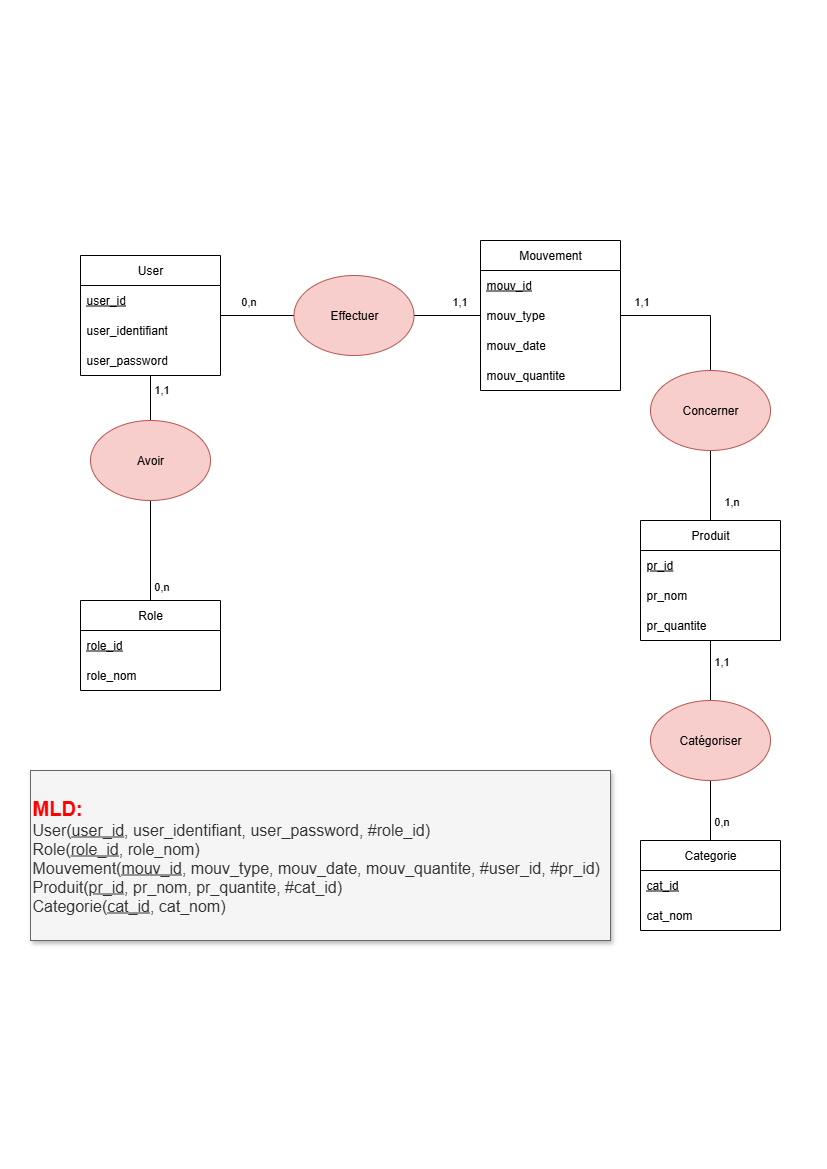

The diagram above was exported from draw.io. Its source (the exported page's mxGraphModel, read from the mxfile embedded in the PNG):
<mxGraphModel dx="784" dy="1102" grid="1" gridSize="10" guides="1" tooltips="1" connect="1" arrows="1" fold="1" page="1" pageScale="1" pageWidth="827" pageHeight="1169" math="0" shadow="0">
  <root>
    <mxCell id="0" />
    <mxCell id="1" parent="0" />
    <mxCell id="hcWBOqaio0GLE8Ezj0yM-41" style="edgeStyle=orthogonalEdgeStyle;rounded=0;orthogonalLoop=1;jettySize=auto;html=1;endArrow=none;endFill=0;" parent="1" source="hcWBOqaio0GLE8Ezj0yM-1" target="hcWBOqaio0GLE8Ezj0yM-39" edge="1">
      <mxGeometry relative="1" as="geometry" />
    </mxCell>
    <mxCell id="hcWBOqaio0GLE8Ezj0yM-42" value="0,n" style="edgeLabel;html=1;align=center;verticalAlign=middle;resizable=0;points=[];" parent="hcWBOqaio0GLE8Ezj0yM-41" vertex="1" connectable="0">
      <mxGeometry x="-0.2653" y="-1" relative="1" as="geometry">
        <mxPoint y="-16" as="offset" />
      </mxGeometry>
    </mxCell>
    <mxCell id="hcWBOqaio0GLE8Ezj0yM-1" value="User" style="swimlane;fontStyle=0;childLayout=stackLayout;horizontal=1;startSize=30;horizontalStack=0;resizeParent=1;resizeParentMax=0;resizeLast=0;collapsible=1;marginBottom=0;whiteSpace=wrap;html=1;" parent="1" vertex="1">
      <mxGeometry x="80" y="255" width="140" height="120" as="geometry" />
    </mxCell>
    <mxCell id="hcWBOqaio0GLE8Ezj0yM-2" value="&lt;u&gt;user_id&lt;/u&gt;" style="text;strokeColor=none;fillColor=none;align=left;verticalAlign=middle;spacingLeft=4;spacingRight=4;overflow=hidden;points=[[0,0.5],[1,0.5]];portConstraint=eastwest;rotatable=0;whiteSpace=wrap;html=1;" parent="hcWBOqaio0GLE8Ezj0yM-1" vertex="1">
      <mxGeometry y="30" width="140" height="30" as="geometry" />
    </mxCell>
    <mxCell id="hcWBOqaio0GLE8Ezj0yM-3" value="user_identifiant" style="text;strokeColor=none;fillColor=none;align=left;verticalAlign=middle;spacingLeft=4;spacingRight=4;overflow=hidden;points=[[0,0.5],[1,0.5]];portConstraint=eastwest;rotatable=0;whiteSpace=wrap;html=1;" parent="hcWBOqaio0GLE8Ezj0yM-1" vertex="1">
      <mxGeometry y="60" width="140" height="30" as="geometry" />
    </mxCell>
    <mxCell id="hcWBOqaio0GLE8Ezj0yM-4" value="user_password" style="text;strokeColor=none;fillColor=none;align=left;verticalAlign=middle;spacingLeft=4;spacingRight=4;overflow=hidden;points=[[0,0.5],[1,0.5]];portConstraint=eastwest;rotatable=0;whiteSpace=wrap;html=1;" parent="hcWBOqaio0GLE8Ezj0yM-1" vertex="1">
      <mxGeometry y="90" width="140" height="30" as="geometry" />
    </mxCell>
    <mxCell id="hcWBOqaio0GLE8Ezj0yM-5" value="Produit" style="swimlane;fontStyle=0;childLayout=stackLayout;horizontal=1;startSize=30;horizontalStack=0;resizeParent=1;resizeParentMax=0;resizeLast=0;collapsible=1;marginBottom=0;whiteSpace=wrap;html=1;" parent="1" vertex="1">
      <mxGeometry x="640" y="520" width="140" height="120" as="geometry" />
    </mxCell>
    <mxCell id="hcWBOqaio0GLE8Ezj0yM-6" value="&lt;u&gt;pr_id&lt;/u&gt;" style="text;strokeColor=none;fillColor=none;align=left;verticalAlign=middle;spacingLeft=4;spacingRight=4;overflow=hidden;points=[[0,0.5],[1,0.5]];portConstraint=eastwest;rotatable=0;whiteSpace=wrap;html=1;" parent="hcWBOqaio0GLE8Ezj0yM-5" vertex="1">
      <mxGeometry y="30" width="140" height="30" as="geometry" />
    </mxCell>
    <mxCell id="hcWBOqaio0GLE8Ezj0yM-7" value="pr_nom" style="text;strokeColor=none;fillColor=none;align=left;verticalAlign=middle;spacingLeft=4;spacingRight=4;overflow=hidden;points=[[0,0.5],[1,0.5]];portConstraint=eastwest;rotatable=0;whiteSpace=wrap;html=1;" parent="hcWBOqaio0GLE8Ezj0yM-5" vertex="1">
      <mxGeometry y="60" width="140" height="30" as="geometry" />
    </mxCell>
    <mxCell id="hcWBOqaio0GLE8Ezj0yM-31" value="pr_quantite" style="text;strokeColor=none;fillColor=none;align=left;verticalAlign=middle;spacingLeft=4;spacingRight=4;overflow=hidden;points=[[0,0.5],[1,0.5]];portConstraint=eastwest;rotatable=0;whiteSpace=wrap;html=1;" parent="hcWBOqaio0GLE8Ezj0yM-5" vertex="1">
      <mxGeometry y="90" width="140" height="30" as="geometry" />
    </mxCell>
    <mxCell id="hcWBOqaio0GLE8Ezj0yM-9" value="Categorie" style="swimlane;fontStyle=0;childLayout=stackLayout;horizontal=1;startSize=30;horizontalStack=0;resizeParent=1;resizeParentMax=0;resizeLast=0;collapsible=1;marginBottom=0;whiteSpace=wrap;html=1;" parent="1" vertex="1">
      <mxGeometry x="640" y="840" width="140" height="90" as="geometry" />
    </mxCell>
    <mxCell id="hcWBOqaio0GLE8Ezj0yM-10" value="&lt;u&gt;cat_id&lt;/u&gt;" style="text;strokeColor=none;fillColor=none;align=left;verticalAlign=middle;spacingLeft=4;spacingRight=4;overflow=hidden;points=[[0,0.5],[1,0.5]];portConstraint=eastwest;rotatable=0;whiteSpace=wrap;html=1;" parent="hcWBOqaio0GLE8Ezj0yM-9" vertex="1">
      <mxGeometry y="30" width="140" height="30" as="geometry" />
    </mxCell>
    <mxCell id="hcWBOqaio0GLE8Ezj0yM-11" value="cat_nom" style="text;strokeColor=none;fillColor=none;align=left;verticalAlign=middle;spacingLeft=4;spacingRight=4;overflow=hidden;points=[[0,0.5],[1,0.5]];portConstraint=eastwest;rotatable=0;whiteSpace=wrap;html=1;" parent="hcWBOqaio0GLE8Ezj0yM-9" vertex="1">
      <mxGeometry y="60" width="140" height="30" as="geometry" />
    </mxCell>
    <mxCell id="hcWBOqaio0GLE8Ezj0yM-13" value="Role" style="swimlane;fontStyle=0;childLayout=stackLayout;horizontal=1;startSize=30;horizontalStack=0;resizeParent=1;resizeParentMax=0;resizeLast=0;collapsible=1;marginBottom=0;whiteSpace=wrap;html=1;" parent="1" vertex="1">
      <mxGeometry x="80" y="600" width="140" height="90" as="geometry" />
    </mxCell>
    <mxCell id="hcWBOqaio0GLE8Ezj0yM-14" value="&lt;u&gt;role_id&lt;/u&gt;" style="text;strokeColor=none;fillColor=none;align=left;verticalAlign=middle;spacingLeft=4;spacingRight=4;overflow=hidden;points=[[0,0.5],[1,0.5]];portConstraint=eastwest;rotatable=0;whiteSpace=wrap;html=1;" parent="hcWBOqaio0GLE8Ezj0yM-13" vertex="1">
      <mxGeometry y="30" width="140" height="30" as="geometry" />
    </mxCell>
    <mxCell id="hcWBOqaio0GLE8Ezj0yM-15" value="role_nom" style="text;strokeColor=none;fillColor=none;align=left;verticalAlign=middle;spacingLeft=4;spacingRight=4;overflow=hidden;points=[[0,0.5],[1,0.5]];portConstraint=eastwest;rotatable=0;whiteSpace=wrap;html=1;" parent="hcWBOqaio0GLE8Ezj0yM-13" vertex="1">
      <mxGeometry y="60" width="140" height="30" as="geometry" />
    </mxCell>
    <mxCell id="hcWBOqaio0GLE8Ezj0yM-38" style="edgeStyle=orthogonalEdgeStyle;rounded=0;orthogonalLoop=1;jettySize=auto;html=1;entryX=0.5;entryY=0;entryDx=0;entryDy=0;endArrow=none;endFill=0;" parent="1" source="hcWBOqaio0GLE8Ezj0yM-17" target="hcWBOqaio0GLE8Ezj0yM-36" edge="1">
      <mxGeometry relative="1" as="geometry" />
    </mxCell>
    <mxCell id="hcWBOqaio0GLE8Ezj0yM-44" value="1,1" style="edgeLabel;html=1;align=center;verticalAlign=middle;resizable=0;points=[];" parent="hcWBOqaio0GLE8Ezj0yM-38" vertex="1" connectable="0">
      <mxGeometry x="-0.5172" y="2" relative="1" as="geometry">
        <mxPoint x="-15" y="-13" as="offset" />
      </mxGeometry>
    </mxCell>
    <mxCell id="hcWBOqaio0GLE8Ezj0yM-40" style="edgeStyle=orthogonalEdgeStyle;rounded=0;orthogonalLoop=1;jettySize=auto;html=1;endArrow=none;endFill=0;" parent="1" source="hcWBOqaio0GLE8Ezj0yM-17" target="hcWBOqaio0GLE8Ezj0yM-39" edge="1">
      <mxGeometry relative="1" as="geometry" />
    </mxCell>
    <mxCell id="hcWBOqaio0GLE8Ezj0yM-43" value="1,1" style="edgeLabel;html=1;align=center;verticalAlign=middle;resizable=0;points=[];" parent="hcWBOqaio0GLE8Ezj0yM-40" vertex="1" connectable="0">
      <mxGeometry x="-0.3383" y="-3" relative="1" as="geometry">
        <mxPoint y="-12" as="offset" />
      </mxGeometry>
    </mxCell>
    <mxCell id="hcWBOqaio0GLE8Ezj0yM-17" value="Mouvement" style="swimlane;fontStyle=0;childLayout=stackLayout;horizontal=1;startSize=30;horizontalStack=0;resizeParent=1;resizeParentMax=0;resizeLast=0;collapsible=1;marginBottom=0;whiteSpace=wrap;html=1;" parent="1" vertex="1">
      <mxGeometry x="480" y="240" width="140" height="150" as="geometry" />
    </mxCell>
    <mxCell id="hcWBOqaio0GLE8Ezj0yM-18" value="&lt;u&gt;mouv_id&lt;/u&gt;" style="text;strokeColor=none;fillColor=none;align=left;verticalAlign=middle;spacingLeft=4;spacingRight=4;overflow=hidden;points=[[0,0.5],[1,0.5]];portConstraint=eastwest;rotatable=0;whiteSpace=wrap;html=1;" parent="hcWBOqaio0GLE8Ezj0yM-17" vertex="1">
      <mxGeometry y="30" width="140" height="30" as="geometry" />
    </mxCell>
    <mxCell id="hcWBOqaio0GLE8Ezj0yM-19" value="mouv_type" style="text;strokeColor=none;fillColor=none;align=left;verticalAlign=middle;spacingLeft=4;spacingRight=4;overflow=hidden;points=[[0,0.5],[1,0.5]];portConstraint=eastwest;rotatable=0;whiteSpace=wrap;html=1;" parent="hcWBOqaio0GLE8Ezj0yM-17" vertex="1">
      <mxGeometry y="60" width="140" height="30" as="geometry" />
    </mxCell>
    <mxCell id="hcWBOqaio0GLE8Ezj0yM-20" value="mouv_date" style="text;strokeColor=none;fillColor=none;align=left;verticalAlign=middle;spacingLeft=4;spacingRight=4;overflow=hidden;points=[[0,0.5],[1,0.5]];portConstraint=eastwest;rotatable=0;whiteSpace=wrap;html=1;" parent="hcWBOqaio0GLE8Ezj0yM-17" vertex="1">
      <mxGeometry y="90" width="140" height="30" as="geometry" />
    </mxCell>
    <mxCell id="hcWBOqaio0GLE8Ezj0yM-32" value="mouv_quantite" style="text;strokeColor=none;fillColor=none;align=left;verticalAlign=middle;spacingLeft=4;spacingRight=4;overflow=hidden;points=[[0,0.5],[1,0.5]];portConstraint=eastwest;rotatable=0;whiteSpace=wrap;html=1;" parent="hcWBOqaio0GLE8Ezj0yM-17" vertex="1">
      <mxGeometry y="120" width="140" height="30" as="geometry" />
    </mxCell>
    <mxCell id="hcWBOqaio0GLE8Ezj0yM-22" style="edgeStyle=orthogonalEdgeStyle;rounded=0;orthogonalLoop=1;jettySize=auto;html=1;endArrow=none;endFill=0;" parent="1" source="hcWBOqaio0GLE8Ezj0yM-21" target="hcWBOqaio0GLE8Ezj0yM-9" edge="1">
      <mxGeometry relative="1" as="geometry" />
    </mxCell>
    <mxCell id="hcWBOqaio0GLE8Ezj0yM-24" value="0,n" style="edgeLabel;html=1;align=center;verticalAlign=middle;resizable=0;points=[];" parent="hcWBOqaio0GLE8Ezj0yM-22" vertex="1" connectable="0">
      <mxGeometry x="0.4222" y="-3" relative="1" as="geometry">
        <mxPoint x="13" y="-3" as="offset" />
      </mxGeometry>
    </mxCell>
    <mxCell id="hcWBOqaio0GLE8Ezj0yM-23" style="edgeStyle=orthogonalEdgeStyle;rounded=0;orthogonalLoop=1;jettySize=auto;html=1;endArrow=none;endFill=0;" parent="1" source="hcWBOqaio0GLE8Ezj0yM-21" target="hcWBOqaio0GLE8Ezj0yM-5" edge="1">
      <mxGeometry relative="1" as="geometry" />
    </mxCell>
    <mxCell id="hcWBOqaio0GLE8Ezj0yM-25" value="1,1" style="edgeLabel;html=1;align=center;verticalAlign=middle;resizable=0;points=[];" parent="hcWBOqaio0GLE8Ezj0yM-23" vertex="1" connectable="0">
      <mxGeometry x="0.5" y="3" relative="1" as="geometry">
        <mxPoint x="13" y="5" as="offset" />
      </mxGeometry>
    </mxCell>
    <mxCell id="hcWBOqaio0GLE8Ezj0yM-21" value="Catégoriser" style="ellipse;whiteSpace=wrap;html=1;fillColor=#f8cecc;strokeColor=#b85450;" parent="1" vertex="1">
      <mxGeometry x="650" y="700" width="120" height="80" as="geometry" />
    </mxCell>
    <mxCell id="hcWBOqaio0GLE8Ezj0yM-27" style="edgeStyle=orthogonalEdgeStyle;rounded=0;orthogonalLoop=1;jettySize=auto;html=1;endArrow=none;endFill=0;" parent="1" source="hcWBOqaio0GLE8Ezj0yM-26" target="hcWBOqaio0GLE8Ezj0yM-1" edge="1">
      <mxGeometry relative="1" as="geometry" />
    </mxCell>
    <mxCell id="hcWBOqaio0GLE8Ezj0yM-29" value="1,1" style="edgeLabel;html=1;align=center;verticalAlign=middle;resizable=0;points=[];" parent="hcWBOqaio0GLE8Ezj0yM-27" vertex="1" connectable="0">
      <mxGeometry x="0.4333" y="-2" relative="1" as="geometry">
        <mxPoint x="8" as="offset" />
      </mxGeometry>
    </mxCell>
    <mxCell id="hcWBOqaio0GLE8Ezj0yM-28" style="edgeStyle=orthogonalEdgeStyle;rounded=0;orthogonalLoop=1;jettySize=auto;html=1;endArrow=none;endFill=0;" parent="1" source="hcWBOqaio0GLE8Ezj0yM-26" target="hcWBOqaio0GLE8Ezj0yM-13" edge="1">
      <mxGeometry relative="1" as="geometry" />
    </mxCell>
    <mxCell id="hcWBOqaio0GLE8Ezj0yM-30" value="0,n" style="edgeLabel;html=1;align=center;verticalAlign=middle;resizable=0;points=[];" parent="hcWBOqaio0GLE8Ezj0yM-28" vertex="1" connectable="0">
      <mxGeometry x="0.48" y="3" relative="1" as="geometry">
        <mxPoint x="7" y="11" as="offset" />
      </mxGeometry>
    </mxCell>
    <mxCell id="hcWBOqaio0GLE8Ezj0yM-26" value="Avoir" style="ellipse;whiteSpace=wrap;html=1;fillColor=#f8cecc;strokeColor=#b85450;" parent="1" vertex="1">
      <mxGeometry x="90" y="420" width="120" height="80" as="geometry" />
    </mxCell>
    <mxCell id="hcWBOqaio0GLE8Ezj0yM-37" style="edgeStyle=orthogonalEdgeStyle;rounded=0;orthogonalLoop=1;jettySize=auto;html=1;endArrow=none;endFill=0;" parent="1" source="hcWBOqaio0GLE8Ezj0yM-36" target="hcWBOqaio0GLE8Ezj0yM-5" edge="1">
      <mxGeometry relative="1" as="geometry" />
    </mxCell>
    <mxCell id="hcWBOqaio0GLE8Ezj0yM-45" value="1,n" style="edgeLabel;html=1;align=center;verticalAlign=middle;resizable=0;points=[];" parent="hcWBOqaio0GLE8Ezj0yM-37" vertex="1" connectable="0">
      <mxGeometry x="0.1714" relative="1" as="geometry">
        <mxPoint x="20" y="9" as="offset" />
      </mxGeometry>
    </mxCell>
    <mxCell id="hcWBOqaio0GLE8Ezj0yM-36" value="Concerner" style="ellipse;whiteSpace=wrap;html=1;fillColor=#f8cecc;strokeColor=#b85450;" parent="1" vertex="1">
      <mxGeometry x="650" y="370" width="120" height="80" as="geometry" />
    </mxCell>
    <mxCell id="hcWBOqaio0GLE8Ezj0yM-39" value="Effectuer" style="ellipse;whiteSpace=wrap;html=1;fillColor=#f8cecc;strokeColor=#b85450;" parent="1" vertex="1">
      <mxGeometry x="293.5" y="275" width="120" height="80" as="geometry" />
    </mxCell>
    <mxCell id="hcWBOqaio0GLE8Ezj0yM-46" value="&lt;font style=&quot;font-size: 20px; color: light-dark(rgb(255, 0, 0), rgb(237, 237, 237));&quot;&gt;&lt;b&gt;MLD:&lt;/b&gt;&lt;/font&gt;&lt;div&gt;&lt;font style=&quot;font-size: 16px;&quot;&gt;User(&lt;u&gt;user_id&lt;/u&gt;, user_identifiant, user_password, #role_id)&lt;/font&gt;&lt;/div&gt;&lt;div&gt;&lt;font style=&quot;font-size: 16px;&quot;&gt;Role(&lt;u&gt;role_id&lt;/u&gt;, role_nom)&lt;/font&gt;&lt;/div&gt;&lt;div&gt;&lt;font style=&quot;font-size: 16px;&quot;&gt;Mouvement(&lt;u&gt;mouv_id&lt;/u&gt;, mouv_type, mouv_date, mouv_quantite, #user_id, #pr_id)&lt;/font&gt;&lt;/div&gt;&lt;div&gt;&lt;font style=&quot;font-size: 16px;&quot;&gt;Produit(&lt;u&gt;pr_id&lt;/u&gt;, pr_nom, pr_quantite, #cat_id)&lt;/font&gt;&lt;/div&gt;&lt;div&gt;&lt;font style=&quot;font-size: 16px;&quot;&gt;Categorie(&lt;u style=&quot;&quot;&gt;cat_id&lt;/u&gt;, cat_nom)&lt;/font&gt;&lt;/div&gt;" style="text;html=1;align=left;verticalAlign=middle;whiteSpace=wrap;rounded=0;fillColor=#f5f5f5;fontColor=#333333;strokeColor=#666666;shadow=1;" parent="1" vertex="1">
      <mxGeometry x="30" y="770" width="580" height="170" as="geometry" />
    </mxCell>
  </root>
</mxGraphModel>